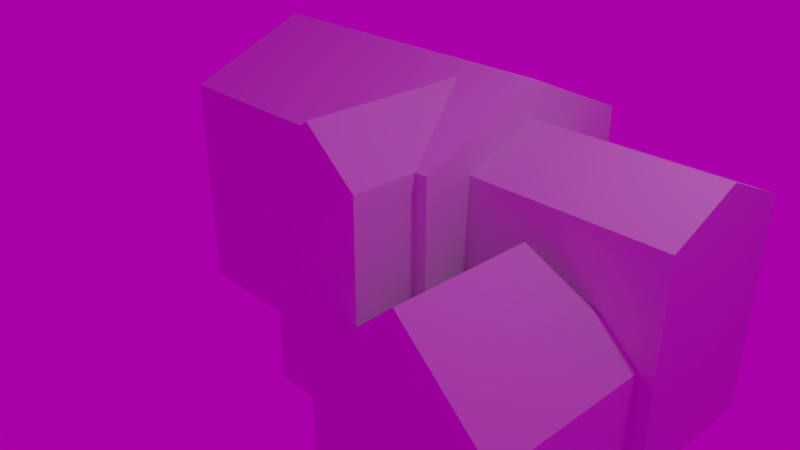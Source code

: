 # Source: house.blend  (saved by Blender 2.79.0; exported with 4.5.12 LTS)
import bpy
from mathutils import Matrix  # noqa: F401  (used for matrix-valued properties, if any)

bpy.ops.wm.read_factory_settings(use_empty=True)
scene = bpy.context.scene
scene.name = 'Scene'

# ---- collections
col_collection_1 = bpy.data.collections.new('Collection 1'); scene.collection.children.link(col_collection_1)

# ---- images (referenced by path relative to the original .blend; pixels are not part of the script)
import os
ASSET_DIR = os.environ.get("B2B_ASSET_DIR", "")  # directory of the original .blend (textures are referenced by path, not embedded)
HERE = os.path.dirname(os.path.abspath(__file__))  # packed textures are extracted next to this script under _unpacked/

def load_image(name, relpath, width, height, colorspace="sRGB"):
    """Load a texture the original file referenced (path relative to the .blend, or extracted next to this script)."""
    p = next((c for c in (os.path.join(HERE, relpath), os.path.join(ASSET_DIR, relpath)) if relpath and os.path.exists(c)), "")
    if p:
        img = bpy.data.images.load(p, check_existing=True)
        img.name = name
    else:  # same state as the original file: an image datablock whose file is absent (Cycles renders it pink)
        img = bpy.data.images.new(name, width, height)
        img.source = "FILE"
        img.filepath = "//" + (relpath or name)
    img.colorspace_settings.name = colorspace
    return img
img_syferfontein_6d_clear_2k_hdr = load_image('syferfontein_6d_clear_2k.hdr', 'syferfontein_6d_clear_2k.hdr', 1024, 1024, 'Linear Rec.709')

# ---- materials (node trees are filled in below, after node groups)
mat_material = bpy.data.materials.new('Material')
mat_material.alpha_threshold = 0.0
mat_material.roughness = 0.5
mat_material.line_color = (0.0, 0.0, 0.0, 1.0)

# ---- material node trees

# ---- world
world_world = bpy.data.worlds.new('World'); scene.world = world_world
world_world.use_nodes = True; world_world.node_tree.nodes.clear()
_N = world_world.node_tree.nodes; _L = world_world.node_tree.links
n0 = _N.new('ShaderNodeOutputWorld'); n0.name = 'World Output'; n0.location = (300, 300)
n1 = _N.new('ShaderNodeBackground'); n1.name = 'Background'; n1.location = (10, 300)
n1.inputs[1].default_value = 0.4
n2 = _N.new('ShaderNodeTexEnvironment'); n2.name = 'Environment Texture'; n2.location = (-180, 300)
n2.width = 140
n2.image = img_syferfontein_6d_clear_2k_hdr
_L.new(n1.outputs[0], n0.inputs[0])
_L.new(n2.outputs[0], n1.inputs[0])
n0.is_active_output = True
world_world.color = (0.05088, 0.05088, 0.05088)
world_world.use_sun_shadow = False
world_world.sun_shadow_jitter_overblur = 0.0
world_world.cycles.sampling_method = 'MANUAL'

# ---- cameras
cam_camera = bpy.data.cameras.new('Camera')
cam_camera.clip_end = 100.0
cam_camera.lens = 35.0
cam_camera.sensor_width = 32.0
cam_camera.sensor_height = 18.0
cam_camera.ortho_scale = 7.314
cam_camera.dof.focus_distance = 0.0

# ---- lights
light_lamp = bpy.data.lights.new('Lamp', 'POINT')
light_lamp.transmission_factor = 0.0
light_lamp.cutoff_distance = 30.0
light_lamp.energy = 100.0
light_lamp.shadow_buffer_clip_start = 1.001
light_lamp.shadow_soft_size = 0.1
light_lamp.shadow_maximum_resolution = 0.006
light_lamp.use_absolute_resolution = True

# ---- meshes
me_cube_003 = bpy.data.meshes.new('Cube.003')
me_cube_003.from_pydata([(0.9842, -0.6163, -3.159), (0.9842, 3.057, -3.159), (0.9842, -0.6163, 1.969), (0.9842, 3.057, 1.969), (-3.85, -0.6162, -3.159), (-3.85, 3.057, -3.159), (-3.85, -0.6162, 1.969), (-3.85, 3.057, 1.969), (0.9842, 1.22, -3.159), (0.9842, 1.22, 2.753), (-3.85, 1.22, -3.159), (-3.85, 1.22, 2.753), (-2.32, 3.057, 1.969), (-2.32, -0.6163, 1.969), (-2.32, -0.6163, -3.159), (-2.32, 3.057, -3.159), (-2.32, 1.22, -3.159), (-2.32, 1.22, 2.753)], [], [(8, 1, 3, 9), (10, 11, 7, 5), (17, 12, 7, 11), (14, 13, 6, 4), (12, 15, 5, 7), (16, 14, 4, 10), (15, 16, 10, 5), (13, 17, 11, 6), (4, 6, 11, 10), (0, 8, 9, 2), (2, 9, 17, 13), (1, 8, 16, 15), (8, 0, 14, 16), (3, 1, 15, 12), (0, 2, 13, 14), (9, 3, 12, 17)])
me_cube_003.materials.append(mat_material)
me_cube_003.use_remesh_preserve_volume = False
me_cube_003.use_remesh_preserve_attributes = False
me_cube_003.use_mirror_vertex_groups = False
me_cube_003.update()
me_cube_002 = bpy.data.meshes.new('Cube.002')
me_cube_002.from_pydata([(0.9842, -0.6163, -1.885), (0.9842, 3.057, -1.885), (0.9842, -0.6163, 1.367), (0.9842, 3.057, 1.367), (-3.85, -0.6162, -1.885), (-3.85, 3.057, -1.885), (-3.85, -0.6162, 1.367), (-3.85, 3.057, 1.367), (0.9842, 1.22, -1.885), (0.9842, 1.22, 2.151), (-3.85, 1.22, -1.885), (-3.85, 1.22, 2.151), (-2.32, 3.057, 1.367), (-2.32, -0.6163, 1.367), (-2.32, -0.6163, -1.885), (-2.32, 3.057, -1.885), (-2.32, 1.22, -1.885), (-2.32, 1.22, 2.151)], [], [(8, 1, 3, 9), (10, 11, 7, 5), (17, 12, 7, 11), (14, 13, 6, 4), (12, 15, 5, 7), (16, 14, 4, 10), (15, 16, 10, 5), (13, 17, 11, 6), (4, 6, 11, 10), (0, 8, 9, 2), (2, 9, 17, 13), (1, 8, 16, 15), (8, 0, 14, 16), (3, 1, 15, 12), (0, 2, 13, 14), (9, 3, 12, 17)])
me_cube_002.materials.append(mat_material)
me_cube_002.use_remesh_preserve_volume = False
me_cube_002.use_remesh_preserve_attributes = False
me_cube_002.use_mirror_vertex_groups = False
me_cube_002.update()
me_cube_001 = bpy.data.meshes.new('Cube.001')
me_cube_001.from_pydata([(0.7899, 1.0, -1.885), (0.7899, -1.598, -1.885), (3.547, 1.0, -1.885), (3.547, -1.598, -1.885), (2.169, -1.598, 0.8524), (2.169, 0.4022, 0.8524), (2.169, 1.0, -1.885), (2.169, -1.598, -1.885), (0.7899, 1.0, -0.3792), (0.7899, -1.598, -0.3792), (3.547, 1.0, -0.3792), (3.547, -1.598, -0.3792), (2.169, -1.598, -0.3792), (2.169, 1.0, -0.3792)], [], [(8, 9, 4, 5), (10, 5, 4, 11), (13, 5, 10), (12, 7, 3, 11), (7, 6, 2, 3), (1, 0, 6, 7), (9, 1, 7, 12), (8, 5, 13), (0, 8, 13, 6), (4, 9, 12), (4, 12, 11), (6, 13, 10, 2), (2, 10, 11, 3), (0, 1, 9, 8)])
me_cube_001.materials.append(mat_material)
me_cube_001.use_remesh_preserve_volume = False
me_cube_001.use_remesh_preserve_attributes = False
me_cube_001.use_mirror_vertex_groups = False
me_cube_001.update()
me_cube = bpy.data.meshes.new('Cube')
me_cube.from_pydata([(0.7899, 1.0, -1.885), (0.7899, -1.434, -1.885), (-0.7899, -1.434, -1.885), (-0.7899, 1.0, -1.885), (1.192e-07, 1.0, -1.885), (-1.192e-07, -1.434, -1.885), (1.788e-07, 1.0, 2.023), (-4.768e-07, -1.434, 2.023), (0.7899, 1.0, 1.367), (0.7899, -1.434, 1.367), (-0.7899, -1.434, 1.367), (-0.7899, 1.0, 1.367), (1.688e-07, 1.0, 1.367), (-4.168e-07, -1.434, 1.367)], [], [(4, 5, 2, 3), (8, 6, 7, 9), (13, 7, 10), (10, 7, 6, 11), (12, 4, 3, 11), (8, 0, 4, 12), (9, 7, 13), (0, 1, 5, 4), (1, 9, 13, 5), (6, 8, 12), (6, 12, 11), (2, 10, 11, 3), (5, 13, 10, 2), (0, 8, 9, 1)])
me_cube.materials.append(mat_material)
me_cube.use_remesh_preserve_volume = False
me_cube.use_remesh_preserve_attributes = False
me_cube.use_mirror_vertex_groups = False
me_cube.update()

# ---- objects
ob_cube_003 = bpy.data.objects.new('Cube.003', me_cube_003)
ob_cube_002 = bpy.data.objects.new('Cube.002', me_cube_002)
ob_cube_001 = bpy.data.objects.new('Cube.001', me_cube_001)
ob_cube = bpy.data.objects.new('Cube', me_cube)
ob_lamp = bpy.data.objects.new('Lamp', light_lamp)
ob_camera = bpy.data.objects.new('Camera', cam_camera)

# ---- transforms, parenting, visibility, modifiers, constraints
ob_cube_003.location = (3.178, 1.145, 0.0)
ob_cube_003.scale = (0.594, 0.594, 0.594)
ob_cube_003.lock_rotations_4d = False
ob_cube_003.empty_display_type = 'ARROWS'
ob_cube_003.lineart.crease_threshold = 0.0
ob_cube_002.location = (0.0, 0.654, 0.0)
ob_cube_002.lock_rotations_4d = False
ob_cube_002.empty_display_type = 'ARROWS'
ob_cube_002.lineart.crease_threshold = 0.0
ob_cube_001.location = (0.0, 0.0, 0.0)
ob_cube_001.lock_rotations_4d = False
ob_cube_001.empty_display_type = 'ARROWS'
ob_cube_001.lineart.crease_threshold = 0.0
ob_cube.location = (0.0, 0.5309, 0.0)
ob_cube.lock_rotations_4d = False
ob_cube.empty_display_type = 'ARROWS'
ob_cube.lineart.crease_threshold = 0.0
ob_lamp.location = (4.076, 1.005, 5.904)
ob_lamp.rotation_euler = (0.6503, 0.05522, 1.866)
ob_lamp.lock_rotations_4d = False
ob_lamp.empty_display_type = 'ARROWS'
ob_lamp.color = (0.0, 0.0, 0.0, 0.0)
ob_lamp.lineart.crease_threshold = 0.0
ob_camera.location = (7.481, -6.508, 5.344)
ob_camera.rotation_euler = (1.109, 0.0, 0.8149)
ob_camera.lock_rotations_4d = False
ob_camera.empty_display_type = 'ARROWS'
ob_camera.color = (0.0, 0.0, 0.0, 0.0)
ob_camera.display_type = 'WIRE'
ob_camera.lineart.crease_threshold = 0.0

# ---- collection membership
col_collection_1.objects.link(ob_cube_003)
col_collection_1.objects.link(ob_cube_002)
col_collection_1.objects.link(ob_cube_001)
col_collection_1.objects.link(ob_cube)
col_collection_1.objects.link(ob_lamp)
col_collection_1.objects.link(ob_camera)

# ---- scene / render settings (as saved in the file)
scene.camera = ob_camera
scene.frame_start = 1; scene.frame_end = 250; scene.frame_set(1)
scene.render.engine = 'CYCLES'
scene.render.resolution_percentage = 50
scene.render.dither_intensity = 0.0
scene.render.film_transparent = True
scene.cycles.use_denoising = False
scene.cycles.samples = 128
scene.cycles.sampling_pattern = 'TABULATED_SOBOL'
scene.cycles.use_adaptive_sampling = False
scene.cycles.use_light_tree = False
scene.cycles.blur_glossy = 0.0
scene.cycles.sample_clamp_indirect = 0.0
scene.view_settings.view_transform = 'Standard'
bpy.context.view_layer.update()
